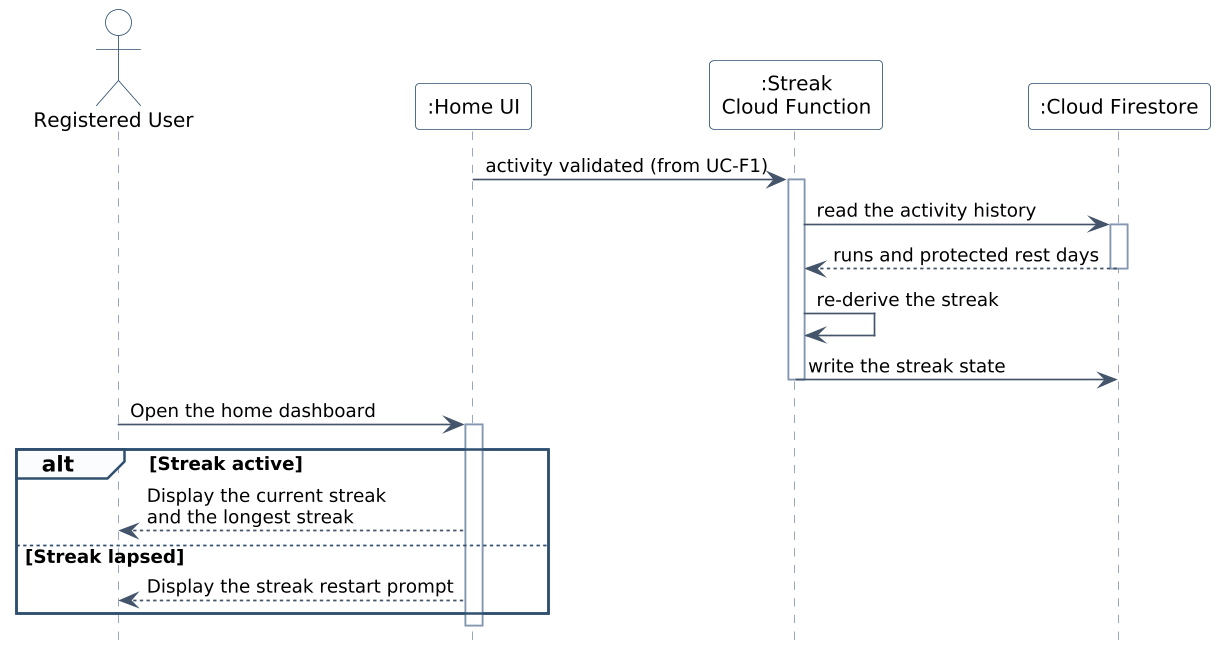

The diagram above was rendered by PlantUML. Its source (embedded in the PNG):
@startuml figure-2-18-f6-sequence
skinparamlocked dpi 160
' Figure 2.18 - F6 sequence diagram
' Runiac Final Project Document (FYP-26-S2-38), Chapter 2
hide footbox
skinparam backgroundColor White
skinparam shadowing false
skinparam defaultFontName "Segoe UI"
skinparam sequenceArrowColor #44546A
skinparam sequenceArrowFontSize 11
skinparam sequenceLifeLineBorderColor #8496B0
skinparam sequenceParticipantBorderColor #2F4F6F
skinparam sequenceParticipantBackgroundColor White
skinparam sequenceParticipantFontSize 12
skinparam sequenceActorBorderColor #2F4F6F
skinparam sequenceActorBackgroundColor White
skinparam sequenceActorFontSize 12
skinparam sequenceGroupBorderColor #2F4F6F
skinparam sequenceGroupBackgroundColor #FBFCFD
skinparam sequenceGroupFontSize 11
skinparam sequenceBoxBorderColor #2F4F6F



actor "Registered User" as U
participant ":Home UI" as UI
participant ":Streak\nCloud Function" as FN
participant ":Cloud Firestore" as DB

UI -> FN : activity validated (from UC-F1)
activate FN
FN -> DB : read the activity history
activate DB
DB --> FN : runs and protected rest days
deactivate DB
FN -> FN : re-derive the streak
FN -> DB : write the streak state
deactivate FN
U -> UI : Open the home dashboard
activate UI

alt Streak active
  UI --> U : Display the current streak\nand the longest streak
else Streak lapsed
  UI --> U : Display the streak restart prompt
end
deactivate UI
@enduml